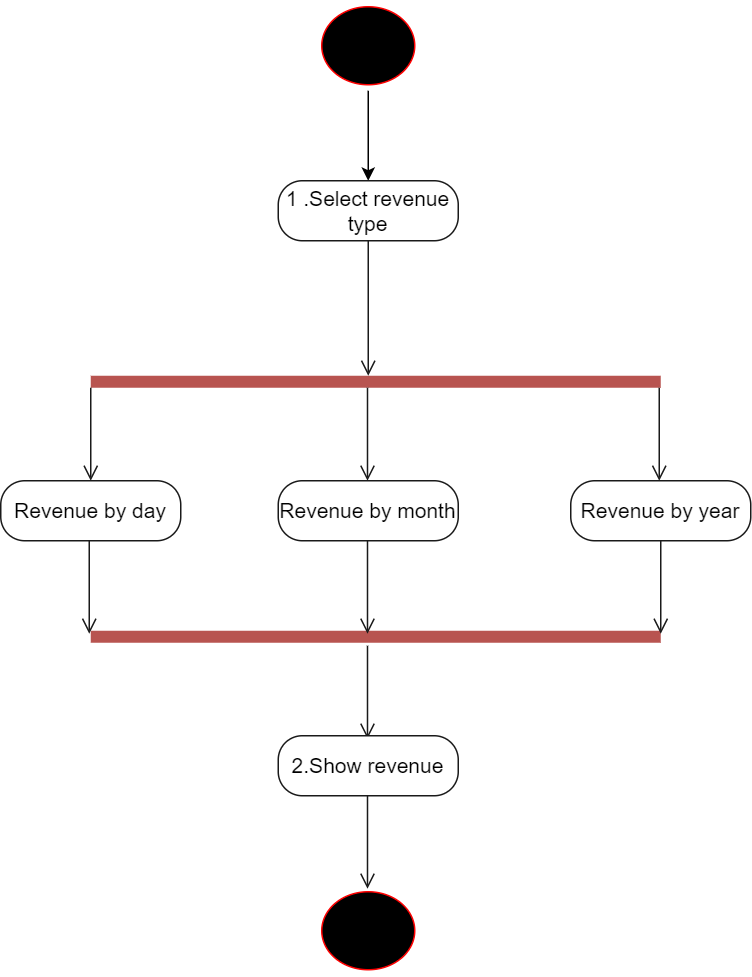

The diagram above was exported from draw.io. Its source (the exported page's mxGraphModel, read from the mxfile embedded in the PNG):
<mxGraphModel dx="1434" dy="738" grid="1" gridSize="10" guides="1" tooltips="1" connect="1" arrows="1" fold="1" page="1" pageScale="1" pageWidth="827" pageHeight="1169" math="0" shadow="0">
  <root>
    <mxCell id="0" />
    <mxCell id="1" parent="0" />
    <mxCell id="2S14J9lUxYFjgK7Krv4A-36" style="edgeStyle=orthogonalEdgeStyle;rounded=0;orthogonalLoop=1;jettySize=auto;html=1;" edge="1" parent="1" source="2S14J9lUxYFjgK7Krv4A-32" target="2S14J9lUxYFjgK7Krv4A-34">
      <mxGeometry relative="1" as="geometry" />
    </mxCell>
    <mxCell id="2S14J9lUxYFjgK7Krv4A-32" value="" style="ellipse;html=1;shape=startState;fillColor=#000000;strokeColor=#ff0000;" vertex="1" parent="1">
      <mxGeometry x="220" y="230" width="70" height="60" as="geometry" />
    </mxCell>
    <mxCell id="2S14J9lUxYFjgK7Krv4A-34" value="&lt;font style=&quot;font-size: 14px;&quot;&gt;1 .Select revenue type&lt;/font&gt;" style="rounded=1;whiteSpace=wrap;html=1;arcSize=40;fontColor=#000000;fillColor=#FFFFFF;strokeColor=#1A1A1A;" vertex="1" parent="1">
      <mxGeometry x="195" y="350" width="120" height="40" as="geometry" />
    </mxCell>
    <mxCell id="2S14J9lUxYFjgK7Krv4A-35" value="" style="edgeStyle=orthogonalEdgeStyle;html=1;verticalAlign=bottom;endArrow=open;endSize=8;strokeColor=#1A1A1A;rounded=0;" edge="1" source="2S14J9lUxYFjgK7Krv4A-34" parent="1">
      <mxGeometry relative="1" as="geometry">
        <mxPoint x="255" y="480" as="targetPoint" />
      </mxGeometry>
    </mxCell>
    <mxCell id="2S14J9lUxYFjgK7Krv4A-40" value="" style="line;strokeWidth=8;fillColor=#f8cecc;align=left;verticalAlign=middle;spacingTop=-1;spacingLeft=3;spacingRight=3;rotatable=0;labelPosition=right;points=[];portConstraint=eastwest;strokeColor=#b85450;" vertex="1" parent="1">
      <mxGeometry x="70" y="480" width="380" height="8" as="geometry" />
    </mxCell>
    <mxCell id="2S14J9lUxYFjgK7Krv4A-41" value="" style="line;strokeWidth=8;fillColor=#f8cecc;align=left;verticalAlign=middle;spacingTop=-1;spacingLeft=3;spacingRight=3;rotatable=0;labelPosition=right;points=[];portConstraint=eastwest;strokeColor=#b85450;" vertex="1" parent="1">
      <mxGeometry x="70" y="650" width="380" height="8" as="geometry" />
    </mxCell>
    <mxCell id="2S14J9lUxYFjgK7Krv4A-42" value="&lt;font style=&quot;font-size: 14px;&quot;&gt;Revenue by day&lt;/font&gt;" style="rounded=1;whiteSpace=wrap;html=1;arcSize=40;fontColor=#000000;fillColor=#FFFFFF;strokeColor=#1A1A1A;" vertex="1" parent="1">
      <mxGeometry x="10" y="550" width="120" height="40" as="geometry" />
    </mxCell>
    <mxCell id="2S14J9lUxYFjgK7Krv4A-43" value="&lt;font style=&quot;font-size: 14px;&quot;&gt;Revenue by month&lt;/font&gt;" style="rounded=1;whiteSpace=wrap;html=1;arcSize=40;fontColor=#000000;fillColor=#FFFFFF;strokeColor=#1A1A1A;" vertex="1" parent="1">
      <mxGeometry x="195" y="550" width="120" height="40" as="geometry" />
    </mxCell>
    <mxCell id="2S14J9lUxYFjgK7Krv4A-44" value="&lt;font style=&quot;font-size: 14px;&quot;&gt;Revenue by year&lt;/font&gt;" style="rounded=1;whiteSpace=wrap;html=1;arcSize=40;fontColor=#000000;fillColor=#FFFFFF;strokeColor=#1A1A1A;" vertex="1" parent="1">
      <mxGeometry x="390" y="550" width="120" height="40" as="geometry" />
    </mxCell>
    <mxCell id="2S14J9lUxYFjgK7Krv4A-45" value="" style="edgeStyle=orthogonalEdgeStyle;html=1;verticalAlign=bottom;endArrow=open;endSize=8;strokeColor=#1A1A1A;rounded=0;" edge="1" parent="1">
      <mxGeometry relative="1" as="geometry">
        <mxPoint x="70" y="550" as="targetPoint" />
        <mxPoint x="70" y="488" as="sourcePoint" />
      </mxGeometry>
    </mxCell>
    <mxCell id="2S14J9lUxYFjgK7Krv4A-46" value="" style="edgeStyle=orthogonalEdgeStyle;html=1;verticalAlign=bottom;endArrow=open;endSize=8;strokeColor=#1A1A1A;rounded=0;" edge="1" parent="1">
      <mxGeometry relative="1" as="geometry">
        <mxPoint x="254.5" y="550" as="targetPoint" />
        <mxPoint x="254.5" y="488" as="sourcePoint" />
      </mxGeometry>
    </mxCell>
    <mxCell id="2S14J9lUxYFjgK7Krv4A-47" value="" style="edgeStyle=orthogonalEdgeStyle;html=1;verticalAlign=bottom;endArrow=open;endSize=8;strokeColor=#1A1A1A;rounded=0;" edge="1" parent="1">
      <mxGeometry relative="1" as="geometry">
        <mxPoint x="449" y="550" as="targetPoint" />
        <mxPoint x="449" y="488" as="sourcePoint" />
      </mxGeometry>
    </mxCell>
    <mxCell id="2S14J9lUxYFjgK7Krv4A-48" value="" style="edgeStyle=orthogonalEdgeStyle;html=1;verticalAlign=bottom;endArrow=open;endSize=8;strokeColor=#1A1A1A;rounded=0;" edge="1" parent="1">
      <mxGeometry relative="1" as="geometry">
        <mxPoint x="69" y="652" as="targetPoint" />
        <mxPoint x="69" y="590" as="sourcePoint" />
      </mxGeometry>
    </mxCell>
    <mxCell id="2S14J9lUxYFjgK7Krv4A-49" value="" style="edgeStyle=orthogonalEdgeStyle;html=1;verticalAlign=bottom;endArrow=open;endSize=8;strokeColor=#1A1A1A;rounded=0;" edge="1" parent="1">
      <mxGeometry relative="1" as="geometry">
        <mxPoint x="254.5" y="652" as="targetPoint" />
        <mxPoint x="254.5" y="590" as="sourcePoint" />
      </mxGeometry>
    </mxCell>
    <mxCell id="2S14J9lUxYFjgK7Krv4A-50" value="" style="edgeStyle=orthogonalEdgeStyle;html=1;verticalAlign=bottom;endArrow=open;endSize=8;strokeColor=#1A1A1A;rounded=0;" edge="1" parent="1">
      <mxGeometry relative="1" as="geometry">
        <mxPoint x="450" y="652" as="targetPoint" />
        <mxPoint x="450" y="590" as="sourcePoint" />
      </mxGeometry>
    </mxCell>
    <mxCell id="2S14J9lUxYFjgK7Krv4A-51" value="" style="edgeStyle=orthogonalEdgeStyle;html=1;verticalAlign=bottom;endArrow=open;endSize=8;strokeColor=#1A1A1A;rounded=0;" edge="1" parent="1">
      <mxGeometry relative="1" as="geometry">
        <mxPoint x="254.5" y="722" as="targetPoint" />
        <mxPoint x="254.5" y="660" as="sourcePoint" />
      </mxGeometry>
    </mxCell>
    <mxCell id="2S14J9lUxYFjgK7Krv4A-52" value="&lt;font style=&quot;font-size: 14px;&quot;&gt;2.Show revenue&lt;/font&gt;" style="rounded=1;whiteSpace=wrap;html=1;arcSize=40;fontColor=#000000;fillColor=#FFFFFF;strokeColor=#1A1A1A;" vertex="1" parent="1">
      <mxGeometry x="195" y="720" width="120" height="40" as="geometry" />
    </mxCell>
    <mxCell id="2S14J9lUxYFjgK7Krv4A-53" value="" style="edgeStyle=orthogonalEdgeStyle;html=1;verticalAlign=bottom;endArrow=open;endSize=8;strokeColor=#1A1A1A;rounded=0;" edge="1" parent="1">
      <mxGeometry relative="1" as="geometry">
        <mxPoint x="254.5" y="822" as="targetPoint" />
        <mxPoint x="254.5" y="760" as="sourcePoint" />
        <Array as="points">
          <mxPoint x="255" y="790" />
          <mxPoint x="255" y="790" />
        </Array>
      </mxGeometry>
    </mxCell>
    <mxCell id="2S14J9lUxYFjgK7Krv4A-54" value="" style="ellipse;html=1;shape=startState;fillColor=#000000;strokeColor=#ff0000;" vertex="1" parent="1">
      <mxGeometry x="220" y="820" width="70" height="60" as="geometry" />
    </mxCell>
  </root>
</mxGraphModel>